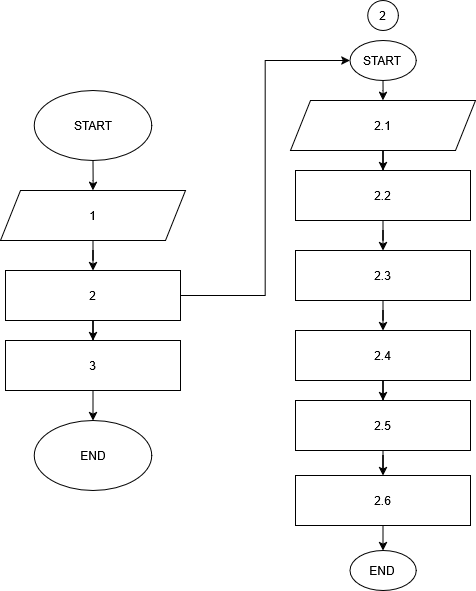

The diagram above was exported from draw.io. Its source (the exported page's mxGraphModel, read from the mxfile embedded in the PNG):
<mxGraphModel dx="1832" dy="1016" grid="1" gridSize="10" guides="1" tooltips="1" connect="1" arrows="1" fold="1" page="1" pageScale="1" pageWidth="850" pageHeight="1100" math="0" shadow="0">
  <root>
    <mxCell id="0" />
    <mxCell id="1" parent="0" />
    <mxCell id="iZ3SUZr6rM-Aq1r1fzIe-51" edge="1" parent="1" source="iZ3SUZr6rM-Aq1r1fzIe-3" style="edgeStyle=orthogonalEdgeStyle;rounded=0;orthogonalLoop=1;jettySize=auto;html=1;" target="iZ3SUZr6rM-Aq1r1fzIe-37" value="">
      <mxGeometry relative="1" as="geometry" />
    </mxCell>
    <mxCell id="iZ3SUZr6rM-Aq1r1fzIe-3" parent="1" style="ellipse;whiteSpace=wrap;html=1;" value="START" vertex="1">
      <mxGeometry height="70" width="117.5" x="123.75" y="130" as="geometry" />
    </mxCell>
    <mxCell id="iZ3SUZr6rM-Aq1r1fzIe-4" parent="1" style="ellipse;whiteSpace=wrap;html=1;" value="END" vertex="1">
      <mxGeometry height="70" width="117.5" x="123.75" y="460" as="geometry" />
    </mxCell>
    <mxCell id="iZ3SUZr6rM-Aq1r1fzIe-12" edge="1" parent="1" source="iZ3SUZr6rM-Aq1r1fzIe-13" style="edgeStyle=orthogonalEdgeStyle;rounded=0;orthogonalLoop=1;jettySize=auto;html=1;" target="iZ3SUZr6rM-Aq1r1fzIe-15" value="">
      <mxGeometry relative="1" as="geometry" />
    </mxCell>
    <mxCell id="iZ3SUZr6rM-Aq1r1fzIe-13" parent="1" style="shape=parallelogram;perimeter=parallelogramPerimeter;whiteSpace=wrap;html=1;fixedSize=1;" value="2.1" vertex="1">
      <mxGeometry height="50" width="185" x="380" y="140" as="geometry" />
    </mxCell>
    <mxCell id="X_a0iLfZMlBBI2WMvbyG-6" edge="1" parent="1" source="iZ3SUZr6rM-Aq1r1fzIe-15" style="edgeStyle=orthogonalEdgeStyle;rounded=0;orthogonalLoop=1;jettySize=auto;html=1;" target="X_a0iLfZMlBBI2WMvbyG-2" value="">
      <mxGeometry relative="1" as="geometry" />
    </mxCell>
    <mxCell id="iZ3SUZr6rM-Aq1r1fzIe-15" parent="1" style="rounded=0;whiteSpace=wrap;html=1;" value="2.2" vertex="1">
      <mxGeometry height="50" width="175" x="385" y="210" as="geometry" />
    </mxCell>
    <mxCell id="iZ3SUZr6rM-Aq1r1fzIe-18" parent="1" style="ellipse;whiteSpace=wrap;html=1;" value="END" vertex="1">
      <mxGeometry height="40" width="66.25" x="439.39" y="590" as="geometry" />
    </mxCell>
    <mxCell id="iZ3SUZr6rM-Aq1r1fzIe-19" edge="1" parent="1" source="iZ3SUZr6rM-Aq1r1fzIe-20" style="edgeStyle=orthogonalEdgeStyle;rounded=0;orthogonalLoop=1;jettySize=auto;html=1;" target="iZ3SUZr6rM-Aq1r1fzIe-13" value="">
      <mxGeometry relative="1" as="geometry" />
    </mxCell>
    <mxCell id="iZ3SUZr6rM-Aq1r1fzIe-20" parent="1" style="ellipse;whiteSpace=wrap;html=1;" value="START" vertex="1">
      <mxGeometry height="40" width="66.25" x="439.38" y="80" as="geometry" />
    </mxCell>
    <mxCell id="iZ3SUZr6rM-Aq1r1fzIe-34" parent="1" style="ellipse;whiteSpace=wrap;html=1;" value="2" vertex="1">
      <mxGeometry height="30" width="30.61" x="457.20000000000005" y="40" as="geometry" />
    </mxCell>
    <mxCell id="iZ3SUZr6rM-Aq1r1fzIe-52" edge="1" parent="1" source="iZ3SUZr6rM-Aq1r1fzIe-37" style="edgeStyle=orthogonalEdgeStyle;rounded=0;orthogonalLoop=1;jettySize=auto;html=1;" target="iZ3SUZr6rM-Aq1r1fzIe-39" value="">
      <mxGeometry relative="1" as="geometry" />
    </mxCell>
    <mxCell id="iZ3SUZr6rM-Aq1r1fzIe-37" parent="1" style="shape=parallelogram;perimeter=parallelogramPerimeter;whiteSpace=wrap;html=1;fixedSize=1;" value="1" vertex="1">
      <mxGeometry height="50" width="185" x="90" y="230" as="geometry" />
    </mxCell>
    <mxCell id="iZ3SUZr6rM-Aq1r1fzIe-46" edge="1" parent="1" source="iZ3SUZr6rM-Aq1r1fzIe-39" style="edgeStyle=orthogonalEdgeStyle;rounded=0;orthogonalLoop=1;jettySize=auto;html=1;" target="iZ3SUZr6rM-Aq1r1fzIe-45" value="">
      <mxGeometry relative="1" as="geometry" />
    </mxCell>
    <mxCell id="iZ3SUZr6rM-Aq1r1fzIe-63" edge="1" parent="1" source="iZ3SUZr6rM-Aq1r1fzIe-39" style="edgeStyle=orthogonalEdgeStyle;rounded=0;orthogonalLoop=1;jettySize=auto;html=1;entryX=0;entryY=0.5;entryDx=0;entryDy=0;" target="iZ3SUZr6rM-Aq1r1fzIe-20">
      <mxGeometry relative="1" as="geometry" />
    </mxCell>
    <mxCell id="iZ3SUZr6rM-Aq1r1fzIe-39" parent="1" style="rounded=0;whiteSpace=wrap;html=1;" value="2" vertex="1">
      <mxGeometry height="50" width="175" x="95" y="310" as="geometry" />
    </mxCell>
    <mxCell id="X_a0iLfZMlBBI2WMvbyG-15" edge="1" parent="1" source="iZ3SUZr6rM-Aq1r1fzIe-45" style="edgeStyle=orthogonalEdgeStyle;rounded=0;orthogonalLoop=1;jettySize=auto;html=1;" target="iZ3SUZr6rM-Aq1r1fzIe-4" value="">
      <mxGeometry relative="1" as="geometry" />
    </mxCell>
    <mxCell id="iZ3SUZr6rM-Aq1r1fzIe-45" parent="1" style="rounded=0;whiteSpace=wrap;html=1;" value="3" vertex="1">
      <mxGeometry height="50" width="175" x="95" y="380" as="geometry" />
    </mxCell>
    <mxCell id="X_a0iLfZMlBBI2WMvbyG-8" edge="1" parent="1" source="X_a0iLfZMlBBI2WMvbyG-2" style="edgeStyle=orthogonalEdgeStyle;rounded=0;orthogonalLoop=1;jettySize=auto;html=1;" target="X_a0iLfZMlBBI2WMvbyG-3" value="">
      <mxGeometry relative="1" as="geometry" />
    </mxCell>
    <mxCell id="X_a0iLfZMlBBI2WMvbyG-2" parent="1" style="rounded=0;whiteSpace=wrap;html=1;" value="2.3" vertex="1">
      <mxGeometry height="50" width="175" x="385" y="290" as="geometry" />
    </mxCell>
    <mxCell id="X_a0iLfZMlBBI2WMvbyG-9" edge="1" parent="1" source="X_a0iLfZMlBBI2WMvbyG-3" style="edgeStyle=orthogonalEdgeStyle;rounded=0;orthogonalLoop=1;jettySize=auto;html=1;" target="X_a0iLfZMlBBI2WMvbyG-4" value="">
      <mxGeometry relative="1" as="geometry" />
    </mxCell>
    <mxCell id="X_a0iLfZMlBBI2WMvbyG-3" parent="1" style="rounded=0;whiteSpace=wrap;html=1;" value="2.4" vertex="1">
      <mxGeometry height="50" width="175" x="385" y="370" as="geometry" />
    </mxCell>
    <mxCell id="X_a0iLfZMlBBI2WMvbyG-10" edge="1" parent="1" source="X_a0iLfZMlBBI2WMvbyG-4" style="edgeStyle=orthogonalEdgeStyle;rounded=0;orthogonalLoop=1;jettySize=auto;html=1;" target="X_a0iLfZMlBBI2WMvbyG-5" value="">
      <mxGeometry relative="1" as="geometry" />
    </mxCell>
    <mxCell id="X_a0iLfZMlBBI2WMvbyG-4" parent="1" style="rounded=0;whiteSpace=wrap;html=1;" value="2.5" vertex="1">
      <mxGeometry height="50" width="175" x="385.01" y="440" as="geometry" />
    </mxCell>
    <mxCell id="X_a0iLfZMlBBI2WMvbyG-14" edge="1" parent="1" source="X_a0iLfZMlBBI2WMvbyG-5" style="edgeStyle=orthogonalEdgeStyle;rounded=0;orthogonalLoop=1;jettySize=auto;html=1;" target="iZ3SUZr6rM-Aq1r1fzIe-18" value="">
      <mxGeometry relative="1" as="geometry" />
    </mxCell>
    <mxCell id="X_a0iLfZMlBBI2WMvbyG-5" parent="1" style="rounded=0;whiteSpace=wrap;html=1;" value="2.6" vertex="1">
      <mxGeometry height="50" width="175" x="385.01" y="515" as="geometry" />
    </mxCell>
  </root>
</mxGraphModel>